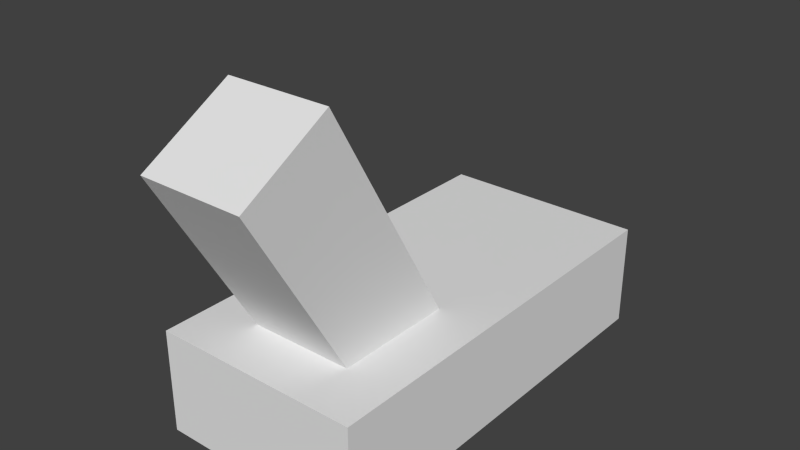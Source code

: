 # Source: leveroff.blend  (saved by Blender 2.67.0; exported with 4.5.12 LTS)
import bpy
from mathutils import Matrix  # noqa: F401  (used for matrix-valued properties, if any)

bpy.ops.wm.read_factory_settings(use_empty=True)
scene = bpy.context.scene
scene.name = 'Scene'

# ---- collections
col_collection_1 = bpy.data.collections.new('Collection 1'); scene.collection.children.link(col_collection_1)

# ---- materials (node trees are filled in below, after node groups)
mat_material = bpy.data.materials.new('Material')
mat_material.alpha_threshold = 0.0
mat_material.use_transparent_shadow = False
mat_material.roughness = 0.5
mat_material.line_color = (0.0, 0.0, 0.0, 1.0)

# ---- material node trees

# ---- world
world_world = bpy.data.worlds.new('World'); scene.world = world_world
world_world.color = (0.05088, 0.05088, 0.05088)
world_world.use_sun_shadow = False
world_world.sun_shadow_jitter_overblur = 0.0
world_world.cycles.sampling_method = 'MANUAL'
world_world.cycles.sample_map_resolution = 256

# ---- meshes
me_leveroff = bpy.data.meshes.new('leveroff')
me_leveroff.from_pydata([(-1.0, -1.0, -1.0), (-1.0, 1.0, -1.0), (1.0, 1.0, -1.0), (1.0, -1.0, -1.0), (-1.0, -1.0, 0.0), (-1.0, 1.0, 0.0), (1.0, 1.0, 0.0), (1.0, -1.0, 0.0)], [], [(4, 5, 1, 0), (5, 6, 2, 1), (6, 7, 3, 2), (7, 4, 0, 3), (7, 6, 5, 4)])
_uv = me_leveroff.uv_layers.new(name='UVMap')
_uv.uv.foreach_set('vector', [0.9375, 0.625, 0.8125, 0.625, 0.8125, 0.25, 0.9375, 0.25, 0.9375, 0.625, 0.8125, 0.625, 0.8125, 0.25, 0.9375, 0.25, 0.9375, 0.625, 0.8125, 0.625, 0.8125, 0.25, 0.9375, 0.25, 0.9375, 0.625, 0.8125, 0.625, 0.8125, 0.25, 0.9375, 0.25, 0.8125, 0.5, 0.9375, 0.5, 0.9375, 0.625, 0.8125, 0.625])
me_leveroff.materials.append(mat_material)
me_leveroff.use_remesh_preserve_volume = False
me_leveroff.use_remesh_preserve_attributes = False
me_leveroff.use_mirror_vertex_groups = False
me_leveroff.update()
me_base = bpy.data.meshes.new('base')
me_base.from_pydata([(-0.6667, -1.0, -1.0), (-0.6667, 1.0, -1.0), (0.6667, 1.0, -1.0), (0.6667, -1.0, -1.0), (-0.6667, -1.0, -0.75), (-0.6667, 1.0, -0.75), (0.6667, 1.0, -0.75), (0.6667, -1.0, -0.75)], [], [(4, 5, 1, 0), (5, 6, 2, 1), (6, 7, 3, 2), (7, 4, 0, 3), (7, 6, 5, 4)])
_uv = me_base.uv_layers.new(name='UVMap')
_uv.uv.foreach_set('vector', [0.0, 0.875, 0.5, 0.875, 0.5, 1.0, 0.0, 1.0, 0.0625, 0.875, 0.3125, 0.875, 0.3125, 1.0, 0.0625, 1.0, 0.0, 0.875, 0.5, 0.875, 0.5, 1.0, 0.0, 1.0, 0.0625, 0.875, 0.3125, 0.875, 0.3125, 1.0, 0.0625, 1.0, 0.0, 0.6875, 0.5, 0.6875, 0.5, 0.9375, 0.0, 0.9375])
me_base.materials.append(mat_material)
me_base.use_remesh_preserve_volume = False
me_base.use_remesh_preserve_attributes = False
me_base.use_mirror_vertex_groups = False
me_base.update()

# ---- objects
ob_leveroff = bpy.data.objects.new('leveroff', me_leveroff)
ob_base = bpy.data.objects.new('base', me_base)

# ---- transforms, parenting, visibility, modifiers, constraints
ob_leveroff.location = (0.0, -0.25, 0.3675)
ob_leveroff.rotation_euler = (0.5236, -0.0, 0.0)
ob_leveroff.scale = (0.0625, 0.0625, 0.375)
ob_leveroff.lineart.crease_threshold = 0.0
ob_base.location = (0.0, 0.0, 0.5)
ob_base.scale = (0.1875, 0.25, 0.5)
ob_base.lineart.crease_threshold = 0.0

# ---- collection membership
col_collection_1.objects.link(ob_leveroff)
col_collection_1.objects.link(ob_base)

# ---- scene / render settings (as saved in the file)
scene.frame_start = 1; scene.frame_end = 250; scene.frame_set(1)
scene.render.engine = 'BLENDER_EEVEE_NEXT'
scene.render.image_settings.color_mode = 'RGB'
scene.render.image_settings.compression = 90
scene.render.resolution_percentage = 50
scene.render.dither_intensity = 0.0
scene.cycles.use_denoising = False
scene.cycles.samples = 10
scene.cycles.sampling_pattern = 'TABULATED_SOBOL'
scene.cycles.light_sampling_threshold = 0.0
scene.cycles.use_adaptive_sampling = False
scene.cycles.use_light_tree = False
scene.cycles.blur_glossy = 0.0
scene.cycles.volume_bounces = 1
scene.cycles.pixel_filter_type = 'GAUSSIAN'
scene.cycles.sample_clamp_indirect = 0.0
scene.view_settings.view_transform = 'Standard'
bpy.context.view_layer.update()

# ---- added for rendering (the .blend has no active camera and no usable light): camera, sun
cam_auto = bpy.data.cameras.new('AutoCamera')
cam_auto.lens = 50.0
cam_auto.sensor_width = 36.0
cam_auto.clip_end = 1000.0
ob_auto_camera = bpy.data.objects.new('AutoCamera', cam_auto)
scene.collection.objects.link(ob_auto_camera)
ob_auto_camera.location = (0.672657, -0.834251, 0.7375)
ob_auto_camera.rotation_euler = (1.09748, -7.21219e-08, 0.694738)
scene.camera = ob_auto_camera
light_auto_sun = bpy.data.lights.new('AutoSun', 'SUN')
light_auto_sun.energy = 3.0
light_auto_sun.angle = 0.0523599
ob_auto_sun = bpy.data.objects.new('AutoSun', light_auto_sun)
scene.collection.objects.link(ob_auto_sun)
ob_auto_sun.rotation_euler = (0.872665, 0.174533, 0.523599)
bpy.context.view_layer.update()
